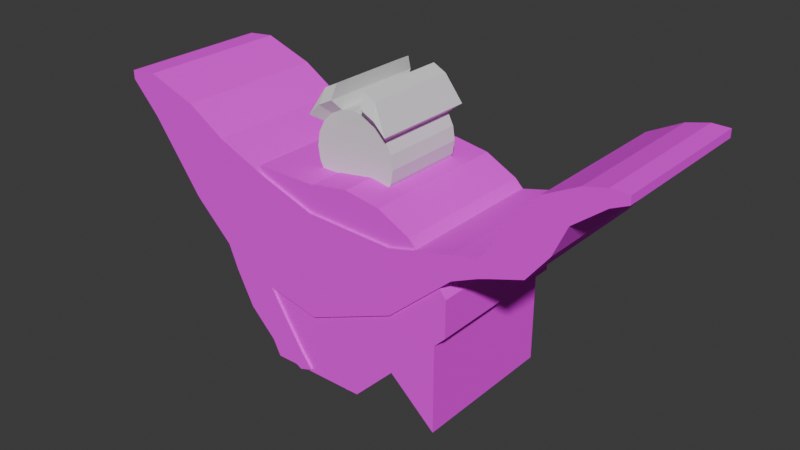 # Source: puzzle_pieces.blend  (saved by Blender 4.5.90; exported with 4.5.12 LTS)
import bpy
from mathutils import Matrix  # noqa: F401  (used for matrix-valued properties, if any)

bpy.ops.wm.read_factory_settings(use_empty=True)
scene = bpy.context.scene
scene.name = 'Scene'

# ---- collections
col_heart_pieces = bpy.data.collections.new('heart_pieces'); scene.collection.children.link(col_heart_pieces)
col_whale_piece = bpy.data.collections.new('whale_piece'); scene.collection.children.link(col_whale_piece)
col_sea_angel_piece = bpy.data.collections.new('sea_angel_piece'); scene.collection.children.link(col_sea_angel_piece)

# ---- images (referenced by path relative to the original .blend; pixels are not part of the script)
import os
ASSET_DIR = os.environ.get("B2B_ASSET_DIR", "")  # directory of the original .blend (textures are referenced by path, not embedded)
HERE = os.path.dirname(os.path.abspath(__file__))  # packed textures are extracted next to this script under _unpacked/

def load_image(name, relpath, width, height, colorspace="sRGB"):
    """Load a texture the original file referenced (path relative to the .blend, or extracted next to this script)."""
    p = next((c for c in (os.path.join(HERE, relpath), os.path.join(ASSET_DIR, relpath)) if relpath and os.path.exists(c)), "")
    if p:
        img = bpy.data.images.load(p, check_existing=True)
        img.name = name
    else:  # same state as the original file: an image datablock whose file is absent (Cycles renders it pink)
        img = bpy.data.images.new(name, width, height)
        img.source = "FILE"
        img.filepath = "//" + (relpath or name)
    img.colorspace_settings.name = colorspace
    return img
img_whale_texture = load_image('whale_texture', 'whale_texture.png', 1024, 1024, 'sRGB')

# ---- materials (node trees are filled in below, after node groups)
mat_material_003 = bpy.data.materials.new('Material.003')
mat_material_004 = bpy.data.materials.new('Material.004')
mat_material_002 = bpy.data.materials.new('Material.002')
mat_material_001 = bpy.data.materials.new('Material.001')

# ---- material node trees
mat_material_003.use_nodes = True; mat_material_003.node_tree.nodes.clear()
_N = mat_material_003.node_tree.nodes; _L = mat_material_003.node_tree.links
n0 = _N.new('ShaderNodeBsdfPrincipled'); n0.name = 'Principled BSDF'; n0.location = (-200, 100)
n0.inputs[2].default_value = 1.0
n1 = _N.new('ShaderNodeOutputMaterial'); n1.name = 'Material Output'; n1.location = (200, 100)
n2 = _N.new('ShaderNodeTexImage'); n2.name = 'Image Texture'; n2.location = (-490, 66)
_L.new(n0.outputs[0], n1.inputs[0])
_L.new(n2.outputs[0], n0.inputs[0])
n1.is_active_output = True
mat_material_004.use_nodes = True; mat_material_004.node_tree.nodes.clear()
_N = mat_material_004.node_tree.nodes; _L = mat_material_004.node_tree.links
n0 = _N.new('ShaderNodeBsdfPrincipled'); n0.name = 'Principled BSDF'; n0.location = (-200, 100)
n0.inputs[2].default_value = 1.0
n1 = _N.new('ShaderNodeOutputMaterial'); n1.name = 'Material Output'; n1.location = (200, 100)
n2 = _N.new('ShaderNodeTexImage'); n2.name = 'Image Texture'; n2.location = (-490, 66)
_L.new(n0.outputs[0], n1.inputs[0])
_L.new(n2.outputs[0], n0.inputs[0])
n1.is_active_output = True
mat_material_002.use_nodes = True; mat_material_002.node_tree.nodes.clear()
_N = mat_material_002.node_tree.nodes; _L = mat_material_002.node_tree.links
n0 = _N.new('ShaderNodeBsdfPrincipled'); n0.name = 'Principled BSDF'; n0.location = (-200, 100)
n0.inputs[2].default_value = 1.0
n1 = _N.new('ShaderNodeOutputMaterial'); n1.name = 'Material Output'; n1.location = (200, 100)
n2 = _N.new('ShaderNodeTexImage'); n2.name = 'Image Texture'; n2.location = (-490, 66)
_L.new(n0.outputs[0], n1.inputs[0])
_L.new(n2.outputs[0], n0.inputs[0])
n1.is_active_output = True
mat_material_001.use_nodes = True; mat_material_001.node_tree.nodes.clear()
_N = mat_material_001.node_tree.nodes; _L = mat_material_001.node_tree.links
n0 = _N.new('ShaderNodeBsdfPrincipled'); n0.name = 'Principled BSDF'; n0.location = (-200, 100)
n0.inputs[2].default_value = 1.0
n1 = _N.new('ShaderNodeOutputMaterial'); n1.name = 'Material Output'; n1.location = (200, 100)
n2 = _N.new('ShaderNodeTexImage'); n2.name = 'Image Texture'; n2.location = (-490, 66)
n2.image = img_whale_texture
_L.new(n0.outputs[0], n1.inputs[0])
_L.new(n2.outputs[0], n0.inputs[0])
n1.is_active_output = True

# ---- world
world_world = bpy.data.worlds.new('World'); scene.world = world_world
world_world.use_nodes = True; world_world.node_tree.nodes.clear()
_N = world_world.node_tree.nodes; _L = world_world.node_tree.links
n0 = _N.new('ShaderNodeOutputWorld'); n0.name = 'World Output'; n0.location = (200, 100)
n1 = _N.new('ShaderNodeBackground'); n1.name = 'Background'; n1.location = (-200, 100)
n1.inputs[0].default_value = (0.05088, 0.05088, 0.05088, 1.0)
_L.new(n1.outputs[0], n0.inputs[0])
n0.is_active_output = True
world_world.color = (0.05088, 0.05088, 0.05088)
world_world.sun_shadow_jitter_overblur = 0.0

# ---- meshes
me_cylinder = bpy.data.meshes.new('Cylinder')
me_cylinder.from_pydata([(-0.1282, 2.238, -0.3675), (-0.1282, 2.238, 0.3675), (-0.01466, 2.22, -0.3675), (-0.01466, 2.22, 0.3675), (0.0878, 2.167, -0.3675), (0.0878, 2.167, 0.3675), (0.1691, 2.086, -0.3675), (0.1691, 2.086, 0.3675), (0.2213, 1.984, -0.3675), (0.2213, 1.984, 0.3675), (0.2393, 1.87, -0.3675), (0.2393, 1.87, 0.3675), (0.2213, 1.757, -0.3675), (0.2213, 1.757, 0.3675), (0.1691, 1.654, -0.3675), (0.1691, 1.654, 0.3675), (0.0878, 1.573, -0.3675), (0.0878, 1.573, 0.3675), (-0.01466, 1.521, -0.3675), (-0.01466, 1.521, 0.3675), (-0.1282, 1.503, -0.3675), (-0.1282, 1.503, 0.3675), (-0.2418, 1.521, -0.3675), (-0.2418, 1.521, 0.3675), (-0.3443, 1.573, -0.3675), (-0.3443, 1.573, 0.3675), (-0.4256, 1.654, -0.3675), (-0.4256, 1.654, 0.3675), (-0.4778, 1.757, -0.3675), (-0.4778, 1.757, 0.3675), (-0.4958, 1.87, -0.3675), (-0.4958, 1.87, 0.3675), (-0.4778, 1.984, -0.3675), (-0.4778, 1.984, 0.3675), (-0.4256, 2.086, -0.3675), (-0.4256, 2.086, 0.3675), (-0.3443, 2.167, -0.3675), (-0.3443, 2.167, 0.3675), (-0.2418, 2.22, -0.3675), (-0.2418, 2.22, 0.3675), (0.01134, 2.31, 0.4517), (0.01134, 2.31, -0.4517), (0.1372, 2.246, -0.4517), (0.1372, 2.246, 0.4517), (0.2372, 2.146, -0.4517), (0.2372, 2.146, 0.4517), (-0.4936, 2.146, 0.4517), (-0.4936, 2.146, -0.4517), (-0.3937, 2.246, -0.4517), (-0.3937, 2.246, 0.4517), (-0.2678, 2.31, -0.4517), (-0.2678, 2.31, 0.4517), (-0.0029, 2.43, 0.4056), (-0.0029, 2.43, -0.4056), (0.1102, 2.373, -0.4056), (0.1102, 2.373, 0.4056), (0.1102, 2.373, -0.4056), (0.1102, 2.373, 0.4056), (-0.3666, 2.373, 0.4056), (-0.3666, 2.373, -0.4056), (-0.3666, 2.373, -0.4056), (-0.3666, 2.373, 0.4056), (-0.2536, 2.43, -0.4056), (-0.2536, 2.43, 0.4056), (-0.7443, 1.434, 0.2187), (0.5196, 1.281, -0.2187), (-0.7443, 1.434, -0.2187), (0.4879, 1.434, 0.2187), (-0.776, 1.281, -0.2187), (0.4879, 1.434, -0.2187), (0.1691, 1.669, -0.3675), (0.1691, 1.669, 0.3675), (0.2213, 1.438, -0.3675), (0.2213, 1.438, 0.3675), (0.2393, 1.181, -0.3675), (0.2393, 1.181, 0.3675), (0.2213, 0.924, -0.3675), (0.2213, 0.924, 0.3675), (0.09113, 0.2382, -0.3429), (0.09113, 0.2382, 0.3429), (-0.02138, 0.1115, -0.3675), (-0.02138, 0.1115, 0.3675), (-0.1022, 0.05173, -0.3675), (-0.1022, 0.05173, 0.3675), (-0.1543, 0.05173, -0.3675), (-0.1543, 0.05173, 0.3675), (-0.2351, 0.1115, -0.3675), (-0.2351, 0.1115, 0.3675), (-0.3476, 0.2382, -0.3429), (-0.3476, 0.2382, 0.3429), (-0.4778, 0.924, -0.3675), (-0.4778, 0.924, 0.3675), (-0.4958, 1.181, -0.3675), (-0.4958, 1.181, 0.3675), (-0.4778, 1.438, -0.3675), (-0.4778, 1.438, 0.3675), (-0.4256, 1.669, -0.3675), (-0.4256, 1.669, 0.3675), (-0.776, 1.281, 0.2187), (0.3958, 1.572, -0.2187), (0.5196, 1.281, 0.2187), (0.3958, 1.572, 0.2187), (-0.6523, 1.572, -0.2187), (-0.6523, 1.572, 0.2187), (0.9376, 1.378, 0.3599), (0.8855, 1.431, 0.3599), (-1.142, 1.431, 0.3599), (-1.142, 1.431, -0.3599), (0.8855, 1.431, -0.3599), (0.9376, 1.378, -0.3599), (-1.142, 1.431, 0.3599), (-1.142, 1.431, -0.3599), (-1.194, 1.378, 0.3599), (-1.194, 1.378, -0.3599)], [], [(0, 1, 3, 2), (3, 5, 43, 40), (37, 39, 51, 49), (6, 7, 9, 8), (8, 9, 11, 10), (10, 11, 13, 12), (12, 13, 15, 14), (14, 15, 17, 16), (16, 17, 19, 18), (18, 19, 21, 20), (20, 21, 23, 22), (22, 23, 25, 24), (24, 25, 27, 26), (26, 27, 29, 28), (28, 29, 31, 30), (30, 31, 33, 32), (32, 33, 35, 34), (5, 7, 45, 43), (3, 1, 39, 37, 35, 33, 31, 29, 27, 25, 23, 21, 19, 17, 15, 13, 11, 9, 7, 5), (36, 34, 47, 48), (38, 39, 1, 0), (0, 2, 4, 6, 8, 10, 12, 14, 16, 18, 20, 22, 24, 26, 28, 30, 32, 34, 36, 38), (51, 50, 62, 63), (45, 44, 56, 57), (46, 49, 61, 58), (40, 43, 55, 52), (35, 37, 49, 46), (7, 6, 44, 45), (39, 38, 50, 51), (2, 3, 40, 41), (34, 35, 46, 47), (6, 4, 42, 44), (38, 36, 48, 50), (4, 2, 41, 42), (53, 52, 55, 54), (54, 55, 57, 56), (59, 58, 61, 60), (60, 61, 63, 62), (41, 40, 52, 53), (47, 46, 58, 59), (44, 42, 54, 56), (50, 48, 60, 62), (42, 41, 53, 54), (48, 47, 59, 60), (43, 45, 57, 55), (49, 51, 63, 61), (71, 73, 67, 101), (73, 75, 100, 67), (97, 96, 102, 103), (72, 70, 99, 69), (93, 95, 64, 98), (74, 75, 77, 76), (76, 77, 79, 78), (78, 79, 81, 80), (80, 81, 83, 82), (84, 85, 87, 86), (86, 87, 89, 88), (88, 89, 91, 90), (90, 91, 93, 92), (74, 72, 69, 65), (95, 97, 103, 64), (102, 66, 111, 107), (98, 64, 110, 112), (68, 98, 112, 113), (64, 103, 106, 110), (92, 93, 98, 68), (83, 85, 84, 82), (75, 74, 65, 100), (96, 94, 66, 102), (94, 92, 68, 66), (70, 71, 101, 99), (111, 110, 106, 107), (113, 112, 110, 111), (108, 105, 104, 109), (100, 65, 109, 104), (103, 102, 107, 106), (66, 68, 113, 111), (67, 100, 104, 105), (65, 69, 108, 109), (69, 99, 108), (101, 67, 105), (99, 101, 105, 108)])
_uv = me_cylinder.uv_layers.new(name='UVMap')
_uv.uv.foreach_set('vector', [1.0, 0.5, 1.0, 1.0, 0.95, 1.0, 0.95, 0.5, 0.3242, 0.4783, 0.3911, 0.4442, 0.3911, 0.4442, 0.3242, 0.4783, 0.1089, 0.4442, 0.1758, 0.4783, 0.1758, 0.4783, 0.1089, 0.4442, 0.85, 0.5, 0.85, 1.0, 0.8, 1.0, 0.8, 0.5, 0.8, 0.5, 0.8, 1.0, 0.75, 1.0, 0.75, 0.5, 0.75, 0.5, 0.75, 1.0, 0.7, 1.0, 0.7, 0.5, 0.7, 0.5, 0.7, 1.0, 0.65, 1.0, 0.65, 0.5, 0.65, 0.5, 0.65, 1.0, 0.6, 1.0, 0.6, 0.5, 0.6, 0.5, 0.6, 1.0, 0.55, 1.0, 0.55, 0.5, 0.55, 0.5, 0.55, 1.0, 0.5, 1.0, 0.5, 0.5, 0.5, 0.5, 0.5, 1.0, 0.45, 1.0, 0.45, 0.5, 0.45, 0.5, 0.45, 1.0, 0.4, 1.0, 0.4, 0.5, 0.4, 0.5, 0.4, 1.0, 0.35, 1.0, 0.35, 0.5, 0.35, 0.5, 0.35, 1.0, 0.3, 1.0, 0.3, 0.5, 0.3, 0.5, 0.3, 1.0, 0.25, 1.0, 0.25, 0.5, 0.25, 0.5, 0.25, 1.0, 0.2, 1.0, 0.2, 0.5, 0.2, 0.5, 0.2, 1.0, 0.15, 1.0, 0.15, 0.5, 0.3911, 0.4442, 0.4442, 0.3911, 0.4442, 0.3911, 0.3911, 0.4442, 0.3242, 0.4783, 0.25, 0.49, 0.1758, 0.4783, 0.1089, 0.4442, 0.05584, 0.3911, 0.02175, 0.3242, 0.01, 0.25, 0.02175, 0.1758, 0.05584, 0.1089, 0.1089, 0.05584, 0.1758, 0.02175, 0.25, 0.01, 0.3242, 0.02175, 0.3911, 0.05584, 0.4442, 0.1089, 0.4783, 0.1758, 0.49, 0.25, 0.4783, 0.3242, 0.4442, 0.3911, 0.3911, 0.4442, 0.6089, 0.4442, 0.5558, 0.3911, 0.5558, 0.3911, 0.6089, 0.4442, 0.05, 0.5, 0.05, 1.0, -1.565e-07, 1.0, -1.565e-07, 0.5, 0.75, 0.49, 0.8242, 0.4783, 0.8911, 0.4442, 0.9442, 0.3911, 0.9783, 0.3242, 0.99, 0.25, 0.9783, 0.1758, 0.9442, 0.1089, 0.8911, 0.05584, 0.8242, 0.02175, 0.75, 0.01, 0.6758, 0.02175, 0.6089, 0.05584, 0.5558, 0.1089, 0.5217, 0.1758, 0.51, 0.25, 0.5217, 0.3242, 0.5558, 0.3911, 0.6089, 0.4442, 0.6758, 0.4783, 0.05, 1.0, 0.05, 0.5, 0.05, 0.5, 0.05, 1.0, 0.85, 1.0, 0.85, 0.5, 0.9, 0.5, 0.9, 1.0, 0.05584, 0.3911, 0.1089, 0.4442, 0.1089, 0.4442, 0.1089, 0.4442, 0.3242, 0.4783, 0.3911, 0.4442, 0.3911, 0.4442, 0.3242, 0.4783, 0.05584, 0.3911, 0.1089, 0.4442, 0.1089, 0.4442, 0.05584, 0.3911, 0.85, 1.0, 0.85, 0.5, 0.85, 0.5, 0.85, 1.0, 0.05, 1.0, 0.05, 0.5, 0.05, 0.5, 0.05, 1.0, 0.95, 0.5, 0.95, 1.0, 0.95, 1.0, 0.95, 0.5, 0.15, 0.5, 0.15, 1.0, 0.15, 1.0, 0.15, 0.5, 0.9442, 0.3911, 0.8911, 0.4442, 0.8911, 0.4442, 0.9442, 0.3911, 0.6758, 0.4783, 0.6089, 0.4442, 0.6089, 0.4442, 0.6758, 0.4783, 0.8911, 0.4442, 0.8242, 0.4783, 0.8242, 0.4783, 0.8911, 0.4442, 0.95, 0.5, 0.95, 1.0, 0.9, 1.0, 0.9, 0.5, 0.9, 0.5, 0.9, 1.0, 0.9, 1.0, 0.9, 0.5, 0.1, 0.5, 0.1, 1.0, 0.1, 1.0, 0.1, 0.5, 0.1, 0.5, 0.1, 1.0, 0.05, 1.0, 0.05, 0.5, 0.95, 0.5, 0.95, 1.0, 0.95, 1.0, 0.95, 0.5, 0.15, 0.5, 0.15, 1.0, 0.1, 1.0, 0.1, 0.5, 0.9442, 0.3911, 0.8911, 0.4442, 0.8911, 0.4442, 0.8911, 0.4442, 0.6758, 0.4783, 0.6089, 0.4442, 0.6089, 0.4442, 0.6758, 0.4783, 0.8911, 0.4442, 0.8242, 0.4783, 0.8242, 0.4783, 0.8911, 0.4442, 0.6089, 0.4442, 0.5558, 0.3911, 0.6089, 0.4442, 0.6089, 0.4442, 0.3911, 0.4442, 0.4442, 0.3911, 0.3911, 0.4442, 0.3911, 0.4442, 0.1089, 0.4442, 0.1758, 0.4783, 0.1758, 0.4783, 0.1089, 0.4442, 0.0, 0.0, 0.0, 0.0, 0.0, 0.0, 0.0, 0.0, 0.0, 0.0, 0.0, 0.0, 0.0, 0.0, 0.0, 0.0, 0.0, 0.0, 0.0, 0.0, 0.0, 0.0, 0.0, 0.0, 0.0, 0.0, 0.0, 0.0, 0.0, 0.0, 0.0, 0.0, 0.0, 0.0, 0.0, 0.0, 0.0, 0.0, 0.0, 0.0, 0.75, 0.5, 0.75, 1.0, 0.7, 1.0, 0.7, 0.5, 0.7, 0.5, 0.7, 1.0, 0.65, 1.0, 0.65, 0.5, 0.65, 0.5, 0.65, 1.0, 0.6, 1.0, 0.6, 0.5, 0.6, 0.5, 0.6, 1.0, 0.55, 1.0, 0.55, 0.5, 0.45, 0.5, 0.45, 1.0, 0.4, 1.0, 0.4, 0.5, 0.4, 0.5, 0.4, 1.0, 0.35, 1.0, 0.35, 0.5, 0.35, 0.5, 0.35, 1.0, 0.3, 1.0, 0.3, 0.5, 0.3, 0.5, 0.3, 1.0, 0.25, 1.0, 0.25, 0.5, 0.0, 0.0, 0.0, 0.0, 0.0, 0.0, 0.0, 0.0, 0.0, 0.0, 0.0, 0.0, 0.0, 0.0, 0.0, 0.0, 0.0, 0.0, 0.0, 0.0, 0.0, 0.0, 0.0, 0.0, 0.0, 0.0, 0.0, 0.0, 0.0, 0.0, 0.0, 0.0, 0.25, 0.5, 0.25, 1.0, 0.25, 1.0, 0.25, 0.5, 0.0, 0.0, 0.0, 0.0, 0.0, 0.0, 0.0, 0.0, 0.25, 0.5, 0.25, 1.0, 0.25, 1.0, 0.25, 0.5, 0.55, 1.0, 0.45, 1.0, 0.45, 0.5, 0.55, 0.5, 0.75, 1.0, 0.75, 0.5, 0.75, 0.5, 0.75, 1.0, 0.0, 0.0, 0.0, 0.0, 0.0, 0.0, 0.0, 0.0, 0.0, 0.0, 0.0, 0.0, 0.0, 0.0, 0.0, 0.0, 0.0, 0.0, 0.0, 0.0, 0.0, 0.0, 0.0, 0.0, 0.2, 0.5, 0.2, 1.0, 0.2, 1.0, 0.2, 0.5, 0.25, 0.5, 0.25, 1.0, 0.2, 1.0, 0.2, 0.5, 0.8, 0.5, 0.8, 1.0, 0.75, 1.0, 0.75, 0.5, 0.75, 1.0, 0.75, 0.5, 0.75, 0.5, 0.75, 1.0, 0.0, 0.0, 0.0, 0.0, 0.0, 0.0, 0.0, 0.0, 0.0, 0.0, 0.0, 0.0, 0.0, 0.0, 0.0, 0.0, 0.0, 0.0, 0.0, 0.0, 0.0, 0.0, 0.0, 0.0, 0.0, 0.0, 0.0, 0.0, 0.0, 0.0, 0.0, 0.0, 0.0, 0.0, 0.0, 0.0, 0.0, 0.0, 0.0, 0.0, 0.0, 0.0, 0.0, 0.0, 0.0, 0.0, 0.0, 0.0, 0.8, 1.0, 0.8, 0.5])
me_cylinder.update()
me_cube_001 = bpy.data.meshes.new('Cube.001')
me_cube_001.from_pydata([(6.706e-08, -0.648, -0.8571), (0.8571, -0.648, 1.49e-08), (-0.8571, -0.648, 1.49e-08), (6.706e-08, -0.648, 0.8571), (-5.029e-08, 0.6528, -0.8571), (0.8571, 0.6528, 1.49e-08), (-0.8571, 0.6528, 1.49e-08), (-5.029e-08, 0.6528, 0.8571)], [], [(0, 1, 3, 2), (6, 7, 5, 4), (4, 5, 1, 0), (7, 3, 1, 5), (2, 3, 7, 6), (2, 6, 4, 0)])
_uv = me_cube_001.uv_layers.new(name='UVMap')
_uv.uv.foreach_set('vector', [0.5922, 0.4308, 0.5112, 0.3519, 0.5901, 0.271, 0.6711, 0.3499, 0.4282, 0.599, 0.3473, 0.52, 0.4262, 0.4391, 0.5071, 0.518, 0.5071, 0.518, 0.4262, 0.4391, 0.5112, 0.3519, 0.5922, 0.4308, 0.3452, 0.3602, 0.4303, 0.273, 0.5112, 0.3519, 0.4262, 0.4391, 0.6731, 0.5097, 0.754, 0.5887, 0.669, 0.6758, 0.5881, 0.5969, 0.6731, 0.5097, 0.5881, 0.5969, 0.5071, 0.518, 0.5922, 0.4308])
me_cube_001.materials.append(mat_material_003)
me_cube_001.update()
me_cube_003 = bpy.data.meshes.new('Cube.003')
me_cube_003.from_pydata([(0.1637, -0.65, -0.866), (1.016, -0.65, -0.0002555), (0.1637, 0.656, -0.866), (1.016, 0.656, -0.0002555), (-0.9055, -0.65, -0.1156), (-0.9055, 0.656, -0.1156), (-0.8566, -0.65, -0.4246), (-0.8566, 0.656, -0.4246), (-0.7684, -0.65, -0.7033), (-0.7684, 0.656, -0.7033), (-0.6856, -0.65, -0.866), (-0.6856, 0.656, -0.866), (1.016, -0.65, 0.3204), (1.016, 0.656, 0.3204), (0.9035, -0.65, 0.4722), (0.9035, 0.656, 0.4722), (0.6822, -0.65, 0.6935), (0.6822, 0.656, 0.6935), (0.4035, -0.65, 0.8355), (0.4035, 0.656, 0.8355), (0.09445, -0.65, 0.8844), (0.09445, 0.656, 0.8844), (-0.2146, -0.65, 0.8355), (-0.2146, 0.656, 0.8355), (-0.4933, -0.65, 0.6935), (-0.4933, 0.656, 0.6935), (-0.7146, -0.65, 0.4722), (-0.7146, 0.656, 0.4722), (-0.8566, -0.65, 0.1935), (-0.8566, 0.656, 0.1935)], [], [(3, 2, 11, 9, 7, 5, 29, 27, 25, 23, 21, 19, 17, 15, 13), (2, 3, 1, 0), (4, 5, 7, 6), (6, 7, 9, 8), (8, 9, 11, 10), (12, 13, 15, 14), (14, 15, 17, 16), (16, 17, 19, 18), (18, 19, 21, 20), (20, 21, 23, 22), (22, 23, 25, 24), (24, 25, 27, 26), (26, 27, 29, 28), (28, 29, 5, 4), (1, 3, 13, 12), (0, 1, 12, 14, 16, 18, 20, 22, 24, 26, 28, 4, 6, 8, 10), (0, 10, 11, 2)])
_uv = me_cube_003.uv_layers.new(name='UVMap')
_uv.uv.foreach_set('vector', [0.6664, 0.712, 0.4686, 0.6546, 0.343, 0.725, 0.3442, 0.756, 0.3543, 0.8045, 0.3726, 0.8543, 0.4055, 0.8959, 0.4496, 0.9254, 0.5007, 0.9398, 0.5537, 0.9377, 0.6035, 0.9193, 0.6452, 0.8864, 0.6746, 0.8423, 0.689, 0.7912, 0.693, 0.7594, 0.9736, 0.7406, 0.9736, 0.9071, 0.7946, 0.9071, 0.7946, 0.7406, 0.7944, 0.5162, 0.9738, 0.5162, 0.9738, 0.5591, 0.7944, 0.5591, 0.7944, 0.5591, 0.9738, 0.5591, 0.9738, 0.5992, 0.7944, 0.5992, 0.7944, 0.5992, 0.9738, 0.5992, 0.9738, 0.6242, 0.7944, 0.6242, 0.7944, 0.1473, 0.9738, 0.1473, 0.9738, 0.1732, 0.7944, 0.1732, 0.7944, 0.1732, 0.9738, 0.1732, 0.9738, 0.2161, 0.7944, 0.2161, 0.7944, 0.2161, 0.9738, 0.2161, 0.9738, 0.259, 0.7944, 0.259, 0.7944, 0.259, 0.9738, 0.259, 0.9738, 0.3018, 0.7944, 0.3018, 0.7944, 0.3018, 0.9738, 0.3018, 0.9738, 0.3447, 0.7944, 0.3447, 0.7944, 0.3447, 0.9738, 0.3447, 0.9738, 0.3876, 0.7944, 0.3876, 0.7944, 0.3876, 0.9738, 0.3876, 0.9738, 0.4305, 0.7944, 0.4305, 0.7944, 0.4305, 0.9738, 0.4305, 0.9738, 0.4733, 0.7944, 0.4733, 0.7944, 0.4733, 0.9738, 0.4733, 0.9738, 0.5162, 0.7944, 0.5162, 0.7946, 0.1034, 0.9736, 0.1034, 0.9738, 0.1473, 0.7944, 0.1473, 0.4694, 0.6519, 0.6672, 0.7093, 0.6938, 0.7568, 0.6898, 0.7886, 0.6754, 0.8396, 0.6459, 0.8838, 0.6043, 0.9166, 0.5545, 0.935, 0.5015, 0.9371, 0.4504, 0.9227, 0.4063, 0.8933, 0.3734, 0.8516, 0.355, 0.8018, 0.345, 0.7533, 0.3437, 0.7224, 0.7946, 0.7406, 0.7944, 0.6242, 0.9738, 0.6242, 0.9736, 0.7406])
me_cube_003.materials.append(mat_material_004)
me_cube_003.update()
me_cube_005 = bpy.data.meshes.new('Cube.005')
me_cube_005.from_pydata([(-0.7551, -0.6621, 0.501), (-0.6841, -0.6621, 0.3542), (-0.6841, 0.6438, 0.3542), (-0.5707, -0.6621, 0.1824), (-0.5707, 0.6438, 0.1824), (0.9563, -0.6621, -0.3523), (0.9563, 0.6438, -0.3523), (0.09725, 0.6438, 0.5038), (0.9563, -0.6621, -1.189), (0.9563, 0.6438, -1.189), (0.09725, -0.6621, 0.5038), (-0.7551, 0.6438, 0.501)], [], [(0, 11, 2, 1), (1, 2, 4, 3), (4, 9, 8, 3), (10, 7, 6, 5), (5, 6, 9, 8), (10, 0, 11, 7), (2, 11, 7, 6, 9, 4), (1, 3, 8, 5, 10, 0)])
_uv = me_cube_005.uv_layers.new(name='UVMap')
_uv.uv.foreach_set('vector', [0.2771, 0.8217, 0.04473, 0.8217, 0.04578, 0.7925, 0.276, 0.7925, 0.276, 0.7925, 0.04578, 0.7925, 0.04578, 0.7556, 0.276, 0.7556, 0.04578, 0.7556, 0.04394, 0.3879, 0.2779, 0.3879, 0.276, 0.7556, 0.2779, 0.02066, 0.04394, 0.02066, 0.04394, 0.2379, 0.2779, 0.2379, 0.2779, 0.2379, 0.04394, 0.2379, 0.04394, 0.3879, 0.2779, 0.3879, 0.2779, 0.9744, 0.2771, 0.8217, 0.04473, 0.8217, 0.04394, 0.9744, 0.735, 0.1869, 0.7633, 0.1753, 0.6446, 0.06799, 0.4171, 0.0798, 0.3121, 0.1967, 0.6976, 0.1967, 0.7362, 0.1895, 0.6988, 0.1993, 0.3134, 0.1993, 0.4184, 0.08239, 0.6458, 0.07058, 0.7645, 0.1779])
me_cube_005.materials.append(mat_material_002)
me_cube_005.update()
me_cube = bpy.data.meshes.new('Cube')
me_cube.from_pydata([(1.383, -0.6585, 0.1179), (1.383, -0.6585, 0.27), (-2.12, -0.6585, 0.7216), (-2.12, -0.6585, 0.7971), (1.383, 0.6585, 0.1179), (1.383, 0.6585, 0.27), (-2.12, 0.6585, 0.7216), (-2.12, 0.6585, 0.7971), (-0.1605, -0.6585, -0.796), (-0.1605, -0.6585, 0.1121), (-0.1605, 0.6585, -0.796), (-0.1605, 0.6585, 0.1121), (-1.1, -0.6585, 0.4634), (-1.1, -0.6585, -0.4659), (-1.1, 0.6585, 0.4634), (-1.435, -0.6585, 0.6708), (-1.435, 0.6585, -0.1433), (-1.435, -0.6585, -0.1433), (-1.435, 0.6585, 0.6708), (-1.875, -0.6585, 0.8225), (-1.875, 0.6585, 0.4575), (-1.875, -0.6585, 0.4575), (-1.875, 0.6585, 0.8225), (-0.6301, -0.6585, -0.6942), (-0.6301, 0.6585, 0.2693), (-0.6301, -0.6585, 0.2693), (-0.6301, 0.6585, -0.6942), (0.6114, -0.6585, -0.4741), (0.6114, 0.6585, 0.08386), (0.6114, -0.6585, 0.08386), (0.6114, 0.6585, -0.4741), (1.164, -0.6585, 0.01844), (1.164, 0.6585, 0.2256), (1.164, -0.6585, 0.2256), (1.164, 0.6585, 0.01844), (-1.1, 0.6585, -0.4659), (-1.018, -0.6585, -0.6714), (-1.018, 0.6585, -0.6714), (-0.8665, -0.6585, -0.9684), (-0.8665, 0.6585, -0.9684), (-0.6308, -0.6585, -1.204), (-0.6308, 0.6585, -1.204), (-0.3339, -0.6585, -1.355), (-0.3339, 0.6585, -1.355), (-0.2171, -0.6585, -1.314), (-0.2171, 0.6585, -1.314), (-0.3181, -0.6585, -1.184), (-0.3181, 0.6585, -1.184), (-0.4771, -0.6585, -0.9372), (-0.4771, 0.6585, -0.9372), (2.439, 0.6585, 0.993), (2.439, -0.6585, 0.993), (2.305, 0.6585, 0.9319), (2.305, -0.6585, 0.9319), (2.048, 0.6585, 0.7315), (2.048, -0.6585, 0.7315), (1.936, 0.6585, 0.4803), (1.936, -0.6585, 0.4803), (1.751, 0.6585, 0.2455), (1.751, -0.6585, 0.2455), (1.474, 0.6585, 0.1513), (1.474, -0.6585, 0.1513), (2.439, -0.6585, 1.061), (2.439, 0.6585, 1.061), (2.293, -0.6585, 1.063), (2.293, 0.6585, 1.063), (2.109, -0.6585, 1.018), (2.109, 0.6585, 1.018), (1.831, -0.6585, 0.8761), (1.831, 0.6585, 0.8761), (1.609, -0.6585, 0.6549), (1.609, 0.6585, 0.6549), (1.474, -0.6585, 0.3842), (1.474, 0.6585, 0.3842)], [], [(2, 3, 7, 6), (31, 34, 4, 0), (32, 33, 1, 5), (24, 25, 9, 11), (23, 26, 10, 8), (17, 16, 35, 13), (18, 15, 12, 14), (22, 19, 15, 18), (21, 20, 16, 17), (2, 6, 20, 21), (7, 3, 19, 22), (37, 35, 16, 20, 6, 7, 22, 18, 14, 24, 11, 28, 32, 5, 73, 71, 69, 67, 65, 63, 50, 52, 54, 56, 58, 60, 4, 34, 30, 10, 26, 49, 47, 45, 43, 41, 39), (14, 12, 25, 24), (11, 9, 29, 28), (8, 10, 30, 27), (28, 29, 33, 32), (27, 30, 34, 31), (13, 35, 37, 36), (36, 37, 39, 38), (38, 39, 41, 40), (40, 41, 43, 42), (42, 43, 45, 44), (44, 45, 47, 46), (46, 47, 49, 48), (48, 49, 26, 23), (57, 56, 54, 55), (59, 58, 56, 57), (61, 60, 58, 59), (55, 54, 52, 53), (53, 52, 50, 51), (62, 63, 65, 64), (64, 65, 67, 66), (66, 67, 69, 68), (68, 69, 71, 70), (70, 71, 73, 72), (51, 50, 63, 62), (12, 15, 19, 3, 2, 21, 17, 13, 36, 38, 40, 42, 44, 46, 48, 23, 8, 27, 31, 0, 61, 59, 57, 55, 53, 51, 62, 64, 66, 68, 70, 72, 1, 33, 29, 9, 25), (72, 73, 5, 1), (60, 61, 0, 4)])
_uv = me_cube.uv_layers.new(name='UVMap')
_uv.uv.foreach_set('vector', [0.914, 0.04047, 0.9217, 0.03276, 0.9781, 0.08945, 0.9704, 0.09716, 0.4703, 0.4822, 0.5268, 0.5389, 0.5116, 0.554, 0.4552, 0.4973, 0.2792, 0.7854, 0.2227, 0.7288, 0.2348, 0.7168, 0.2912, 0.7734, 0.1794, 0.8848, 0.1229, 0.8281, 0.1518, 0.7994, 0.2082, 0.8561, 0.6055, 0.3477, 0.6619, 0.4043, 0.6359, 0.4303, 0.5794, 0.3736, 0.8185, 0.1355, 0.875, 0.1922, 0.8378, 0.2292, 0.7813, 0.1726, 0.121, 0.9429, 0.06459, 0.8862, 0.09186, 0.8591, 0.1483, 0.9158, 0.09377, 0.9701, 0.03732, 0.9134, 0.06459, 0.8862, 0.121, 0.9429, 0.8841, 0.07018, 0.9406, 0.1269, 0.875, 0.1922, 0.8185, 0.1355, 0.914, 0.04047, 0.9704, 0.09716, 0.9406, 0.1269, 0.8841, 0.07018, 0.08104, 0.9827, 0.02459, 0.9261, 0.03732, 0.9134, 0.09377, 0.9701, 0.7964, 0.8855, 0.7601, 0.853, 0.6842, 0.8165, 0.5596, 0.7358, 0.5001, 0.7039, 0.4895, 0.6899, 0.5084, 0.6682, 0.5701, 0.6657, 0.6299, 0.6808, 0.7002, 0.6842, 0.7653, 0.6807, 0.8401, 0.6323, 0.871, 0.5677, 0.8849, 0.5443, 0.8772, 0.5168, 0.8517, 0.4573, 0.841, 0.401, 0.8467, 0.3553, 0.8572, 0.3343, 0.871, 0.3245, 0.8805, 0.337, 0.8767, 0.3577, 0.8813, 0.4126, 0.9061, 0.467, 0.9221, 0.5233, 0.9099, 0.5599, 0.9062, 0.5725, 0.9, 0.6061, 0.9183, 0.7357, 0.8926, 0.8489, 0.8352, 0.8626, 0.8834, 0.8971, 0.9326, 0.9318, 0.9601, 0.9488, 0.9551, 0.9646, 0.9067, 0.9572, 0.852, 0.9299, 0.1483, 0.9158, 0.09186, 0.8591, 0.1229, 0.8281, 0.1794, 0.8848, 0.2082, 0.8561, 0.1518, 0.7994, 0.1911, 0.7602, 0.2476, 0.8169, 0.5794, 0.3736, 0.6359, 0.4303, 0.5846, 0.4814, 0.5281, 0.4247, 0.2476, 0.8169, 0.1911, 0.7602, 0.2227, 0.7288, 0.2792, 0.7854, 0.5281, 0.4247, 0.5846, 0.4814, 0.5268, 0.5389, 0.4703, 0.4822, 0.7813, 0.1726, 0.8378, 0.2292, 0.8176, 0.252, 0.7584, 0.1926, 0.7584, 0.1926, 0.8176, 0.252, 0.7862, 0.2833, 0.727, 0.2239, 0.727, 0.2239, 0.7862, 0.2833, 0.7592, 0.3102, 0.7, 0.2507, 0.7, 0.2507, 0.7592, 0.3102, 0.7376, 0.3318, 0.6784, 0.2723, 0.6784, 0.2723, 0.7376, 0.3318, 0.7303, 0.339, 0.6711, 0.2795, 0.6711, 0.2795, 0.7303, 0.339, 0.716, 0.3532, 0.6568, 0.2938, 0.6568, 0.2938, 0.716, 0.3532, 0.6894, 0.3797, 0.6302, 0.3203, 0.6302, 0.3203, 0.6894, 0.3797, 0.6619, 0.4043, 0.6055, 0.3477, 0.4064, 0.5457, 0.463, 0.6026, 0.4366, 0.6288, 0.38, 0.572, 0.4323, 0.5199, 0.4889, 0.5768, 0.463, 0.6026, 0.4064, 0.5457, 0.4493, 0.5029, 0.506, 0.5598, 0.4889, 0.5768, 0.4323, 0.5199, 0.38, 0.572, 0.4366, 0.6288, 0.4123, 0.6531, 0.3557, 0.5962, 0.3557, 0.5962, 0.4123, 0.6531, 0.403, 0.6623, 0.3464, 0.6055, 0.3394, 0.6124, 0.3961, 0.6692, 0.3886, 0.6767, 0.332, 0.6198, 0.332, 0.6198, 0.3886, 0.6767, 0.3782, 0.687, 0.3216, 0.6302, 0.3216, 0.6302, 0.3782, 0.687, 0.3579, 0.7073, 0.3012, 0.6504, 0.3012, 0.6504, 0.3579, 0.7073, 0.3325, 0.7325, 0.2759, 0.6756, 0.2759, 0.6756, 0.3325, 0.7325, 0.3039, 0.761, 0.2473, 0.7041, 0.3464, 0.6055, 0.403, 0.6623, 0.3961, 0.6692, 0.3394, 0.6124, 0.6321, 0.6788, 0.5723, 0.6636, 0.5106, 0.6661, 0.4917, 0.6878, 0.5022, 0.7018, 0.5617, 0.7337, 0.6863, 0.8144, 0.7623, 0.8509, 0.7986, 0.8834, 0.8542, 0.9278, 0.9089, 0.9551, 0.9573, 0.9625, 0.9623, 0.9467, 0.9348, 0.9297, 0.8856, 0.895, 0.8374, 0.8606, 0.8948, 0.8468, 0.9205, 0.7336, 0.9022, 0.604, 0.9084, 0.5704, 0.9121, 0.5578, 0.9243, 0.5212, 0.9083, 0.4649, 0.8834, 0.4105, 0.8789, 0.3556, 0.8827, 0.335, 0.8732, 0.3224, 0.8594, 0.3322, 0.8489, 0.3532, 0.8432, 0.3989, 0.8539, 0.4552, 0.8794, 0.5147, 0.8871, 0.5422, 0.8731, 0.5657, 0.8423, 0.6303, 0.7675, 0.6786, 0.7024, 0.6821, 0.2473, 0.7041, 0.3039, 0.761, 0.2912, 0.7734, 0.2348, 0.7168, 0.506, 0.5598, 0.4493, 0.5029, 0.4552, 0.4973, 0.5116, 0.554])
me_cube.materials.append(mat_material_001)
me_cube.update()

# ---- objects
ob_empty = bpy.data.objects.new('Empty', None)
ob_cylinder = bpy.data.objects.new('Cylinder', me_cylinder)
ob_middle_of_heart = bpy.data.objects.new('middle_of_heart', me_cube_001)
ob_top_of_heart = bpy.data.objects.new('top_of_heart', me_cube_003)
ob_bottom_of_heart = bpy.data.objects.new('bottom_of_heart', me_cube_005)
ob_whale = bpy.data.objects.new('whale', me_cube)

# ---- transforms, parenting, visibility, modifiers, constraints
ob_empty.location = (-0.9518, 4.641e-07, 1.152)
ob_empty.rotation_euler = (1.571, 0.0, 3.142)
ob_empty.empty_display_type = 'IMAGE'
ob_empty.empty_display_size = 5.0
ob_cylinder.location = (0.0, 0.0, 0.0)
ob_cylinder.rotation_euler = (1.571, -0.0, 0.0)
ob_middle_of_heart.location = (-0.001723, -0.001943, 0.856)
ob_top_of_heart.location = (-0.06052, -1.297e-07, 0.8716)
ob_bottom_of_heart.location = (-0.09695, 0.01219, 1.195)
ob_whale.location = (-0.1522, -0.01167, 1.354)

# ---- collection membership
scene.collection.objects.link(ob_empty)
scene.collection.objects.link(ob_cylinder)
col_heart_pieces.objects.link(ob_middle_of_heart)
col_heart_pieces.objects.link(ob_top_of_heart)
col_heart_pieces.objects.link(ob_bottom_of_heart)
col_whale_piece.objects.link(ob_whale)

# ---- scene / render settings (as saved in the file)
scene.frame_start = 1; scene.frame_end = 250; scene.frame_set(1)
scene.render.engine = 'BLENDER_EEVEE_NEXT'
bpy.context.view_layer.update()

# ---- added for rendering (the .blend has no active camera and no usable light): camera, sun
cam_auto = bpy.data.cameras.new('AutoCamera')
cam_auto.lens = 50.0
cam_auto.sensor_width = 36.0
cam_auto.clip_end = 1000.0
ob_auto_camera = bpy.data.objects.new('AutoCamera', cam_auto)
scene.collection.objects.link(ob_auto_camera)
ob_auto_camera.location = (4.94346, -5.93047, 5.16344)
ob_auto_camera.rotation_euler = (1.09748, -7.21219e-08, 0.694738)
scene.camera = ob_auto_camera
light_auto_sun = bpy.data.lights.new('AutoSun', 'SUN')
light_auto_sun.energy = 3.0
light_auto_sun.angle = 0.0523599
ob_auto_sun = bpy.data.objects.new('AutoSun', light_auto_sun)
scene.collection.objects.link(ob_auto_sun)
ob_auto_sun.rotation_euler = (0.872665, 0.174533, 0.523599)
bpy.context.view_layer.update()
